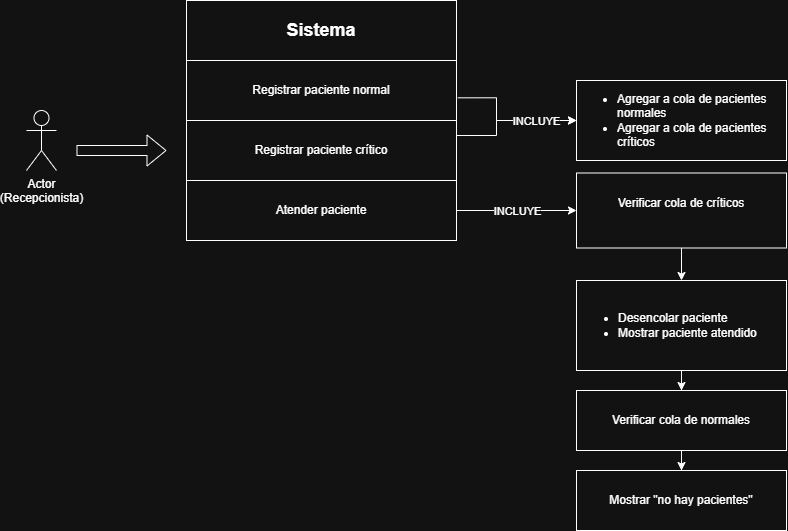

The diagram above was exported from draw.io. Its source (the exported page's mxGraphModel, read from the mxfile embedded in the PNG):
<mxGraphModel dx="1123" dy="596" grid="1" gridSize="10" guides="1" tooltips="1" connect="1" arrows="1" fold="1" page="1" pageScale="1" pageWidth="827" pageHeight="1169" math="0" shadow="0">
  <root>
    <mxCell id="0" />
    <mxCell id="1" parent="0" />
    <mxCell id="fDcsPlNUUetAWCT7PciN-1" parent="1" style="shape=umlActor;verticalLabelPosition=bottom;verticalAlign=top;html=1;outlineConnect=0;" value="Actor&lt;div&gt;(Recepcionista)&lt;/div&gt;" vertex="1">
      <mxGeometry height="60" width="30" x="100" y="120" as="geometry" />
    </mxCell>
    <mxCell id="fDcsPlNUUetAWCT7PciN-6" edge="1" parent="1" style="shape=flexArrow;endArrow=classic;html=1;rounded=0;" value="">
      <mxGeometry height="50" relative="1" width="50" as="geometry">
        <mxPoint x="150" y="160" as="sourcePoint" />
        <mxPoint x="240" y="160" as="targetPoint" />
      </mxGeometry>
    </mxCell>
    <mxCell id="fDcsPlNUUetAWCT7PciN-12" parent="1" style="rounded=0;whiteSpace=wrap;html=1;" value="&lt;div style=&quot;text-align: left;&quot;&gt;&lt;ul&gt;&lt;li&gt;Agregar a cola de pacientes normales&lt;/li&gt;&lt;li&gt;Agregar a cola de pacientes críticos&lt;/li&gt;&lt;/ul&gt;&lt;/div&gt;" vertex="1">
      <mxGeometry height="80" width="210" x="650" y="90" as="geometry" />
    </mxCell>
    <mxCell id="fDcsPlNUUetAWCT7PciN-15" parent="1" style="rounded=0;whiteSpace=wrap;html=1;" value="&lt;b&gt;&lt;font style=&quot;font-size: 18px;&quot;&gt;Sistema&lt;/font&gt;&lt;/b&gt;" vertex="1">
      <mxGeometry height="60" width="270" x="260" y="10" as="geometry" />
    </mxCell>
    <mxCell id="fDcsPlNUUetAWCT7PciN-24" edge="1" parent="1" source="fDcsPlNUUetAWCT7PciN-16" style="edgeStyle=orthogonalEdgeStyle;rounded=0;orthogonalLoop=1;jettySize=auto;html=1;exitX=1.005;exitY=0.622;exitDx=0;exitDy=0;exitPerimeter=0;entryX=0;entryY=0.5;entryDx=0;entryDy=0;" target="fDcsPlNUUetAWCT7PciN-12">
      <mxGeometry relative="1" as="geometry">
        <Array as="points">
          <mxPoint x="570" y="107" />
          <mxPoint x="570" y="130" />
        </Array>
        <mxPoint x="590" y="130" as="targetPoint" />
      </mxGeometry>
    </mxCell>
    <mxCell id="fDcsPlNUUetAWCT7PciN-16" parent="1" style="rounded=0;whiteSpace=wrap;html=1;" value="&lt;span style=&quot;text-align: left;&quot;&gt;Registrar paciente normal&lt;/span&gt;" vertex="1">
      <mxGeometry height="60" width="270" x="260" y="70" as="geometry" />
    </mxCell>
    <mxCell id="fDcsPlNUUetAWCT7PciN-22" edge="1" parent="1" source="fDcsPlNUUetAWCT7PciN-17" style="edgeStyle=orthogonalEdgeStyle;rounded=0;orthogonalLoop=1;jettySize=auto;html=1;exitX=1;exitY=0.25;exitDx=0;exitDy=0;entryX=0;entryY=0.5;entryDx=0;entryDy=0;" target="fDcsPlNUUetAWCT7PciN-12">
      <mxGeometry relative="1" as="geometry">
        <Array as="points">
          <mxPoint x="570" y="145" />
          <mxPoint x="570" y="130" />
        </Array>
      </mxGeometry>
    </mxCell>
    <mxCell id="fDcsPlNUUetAWCT7PciN-28" connectable="0" parent="fDcsPlNUUetAWCT7PciN-22" style="edgeLabel;html=1;align=center;verticalAlign=middle;resizable=0;points=[];" value="INCLUYE" vertex="1">
      <mxGeometry relative="1" x="0.3926" as="geometry">
        <mxPoint as="offset" />
      </mxGeometry>
    </mxCell>
    <mxCell id="fDcsPlNUUetAWCT7PciN-17" parent="1" style="rounded=0;whiteSpace=wrap;html=1;" value="&lt;span style=&quot;text-align: left;&quot;&gt;Registrar paciente crítico&lt;/span&gt;" vertex="1">
      <mxGeometry height="60" width="270" x="260" y="130" as="geometry" />
    </mxCell>
    <mxCell id="fDcsPlNUUetAWCT7PciN-25" edge="1" parent="1" source="fDcsPlNUUetAWCT7PciN-18" style="edgeStyle=orthogonalEdgeStyle;rounded=0;orthogonalLoop=1;jettySize=auto;html=1;entryX=0;entryY=0.5;entryDx=0;entryDy=0;" target="fDcsPlNUUetAWCT7PciN-21">
      <mxGeometry relative="1" as="geometry" />
    </mxCell>
    <mxCell id="fDcsPlNUUetAWCT7PciN-29" connectable="0" parent="fDcsPlNUUetAWCT7PciN-25" style="edgeLabel;html=1;align=center;verticalAlign=middle;resizable=0;points=[];" value="INCLUYE" vertex="1">
      <mxGeometry relative="1" x="0.0044" as="geometry">
        <mxPoint as="offset" />
      </mxGeometry>
    </mxCell>
    <mxCell id="fDcsPlNUUetAWCT7PciN-18" parent="1" style="rounded=0;whiteSpace=wrap;html=1;" value="&lt;span style=&quot;text-align: left;&quot;&gt;Atender paciente&lt;/span&gt;" vertex="1">
      <mxGeometry height="60" width="270" x="260" y="190" as="geometry" />
    </mxCell>
    <mxCell id="fDcsPlNUUetAWCT7PciN-32" edge="1" parent="1" source="fDcsPlNUUetAWCT7PciN-21" style="edgeStyle=orthogonalEdgeStyle;rounded=0;orthogonalLoop=1;jettySize=auto;html=1;" target="fDcsPlNUUetAWCT7PciN-31" value="">
      <mxGeometry relative="1" as="geometry" />
    </mxCell>
    <mxCell id="fDcsPlNUUetAWCT7PciN-21" parent="1" style="rounded=0;whiteSpace=wrap;html=1;align=center;" value="&lt;span style=&quot;background-color: transparent; color: light-dark(rgb(0, 0, 0), rgb(255, 255, 255));&quot;&gt;Verificar cola de críticos&lt;/span&gt;&lt;div&gt;&lt;br/&gt;&lt;/div&gt;" vertex="1">
      <mxGeometry height="75" width="210" x="650" y="182.5" as="geometry" />
    </mxCell>
    <mxCell id="fDcsPlNUUetAWCT7PciN-35" edge="1" parent="1" source="fDcsPlNUUetAWCT7PciN-30" style="edgeStyle=orthogonalEdgeStyle;rounded=0;orthogonalLoop=1;jettySize=auto;html=1;" target="fDcsPlNUUetAWCT7PciN-33" value="">
      <mxGeometry relative="1" as="geometry" />
    </mxCell>
    <mxCell id="fDcsPlNUUetAWCT7PciN-30" parent="1" style="rounded=0;whiteSpace=wrap;html=1;" value="&lt;div&gt;&lt;br&gt;&lt;/div&gt;&lt;div&gt;Verificar cola de normales&lt;/div&gt;&lt;div&gt;&lt;br&gt;&lt;/div&gt;" vertex="1">
      <mxGeometry height="60" width="210" x="650" y="400" as="geometry" />
    </mxCell>
    <mxCell id="fDcsPlNUUetAWCT7PciN-34" edge="1" parent="1" source="fDcsPlNUUetAWCT7PciN-31" style="edgeStyle=orthogonalEdgeStyle;rounded=0;orthogonalLoop=1;jettySize=auto;html=1;" target="fDcsPlNUUetAWCT7PciN-30" value="">
      <mxGeometry relative="1" as="geometry" />
    </mxCell>
    <mxCell id="fDcsPlNUUetAWCT7PciN-31" parent="1" style="rounded=0;whiteSpace=wrap;html=1;align=left;" value="&lt;ul&gt;&lt;li&gt;&lt;span style=&quot;background-color: transparent; color: light-dark(rgb(0, 0, 0), rgb(255, 255, 255));&quot;&gt;Desencolar paciente&lt;/span&gt;&lt;/li&gt;&lt;li&gt;&lt;span style=&quot;background-color: transparent; color: light-dark(rgb(0, 0, 0), rgb(255, 255, 255));&quot;&gt;Mostrar paciente atendido&lt;/span&gt;&lt;/li&gt;&lt;/ul&gt;" vertex="1">
      <mxGeometry height="90" width="210" x="650" y="290" as="geometry" />
    </mxCell>
    <mxCell id="fDcsPlNUUetAWCT7PciN-33" parent="1" style="rounded=0;whiteSpace=wrap;html=1;" value="Mostrar &quot;no hay pacientes&quot;" vertex="1">
      <mxGeometry height="60" width="210" x="650" y="480" as="geometry" />
    </mxCell>
  </root>
</mxGraphModel>